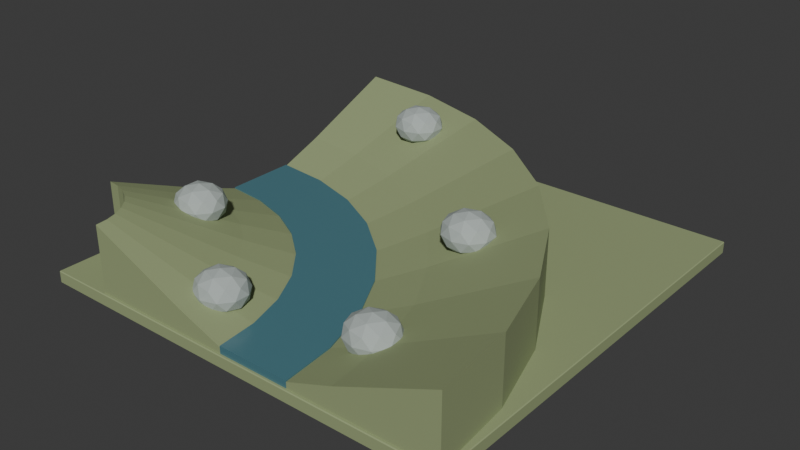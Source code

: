 # Source: source.blend  (saved by Blender 4.3.34; exported with 4.5.12 LTS)
import bpy
from mathutils import Matrix  # noqa: F401  (used for matrix-valued properties, if any)

bpy.ops.wm.read_factory_settings(use_empty=True)
scene = bpy.context.scene
scene.name = 'Scene'

# ---- collections
col_collection = bpy.data.collections.new('Collection'); scene.collection.children.link(col_collection)

# ---- materials (node trees are filled in below, after node groups)
mat_earth = bpy.data.materials.new('earth')
mat_earth.diffuse_color = (0.3, 0.36, 0.18, 1.0)
mat_water = bpy.data.materials.new('water')
mat_water.diffuse_color = (0.075, 0.2, 0.24, 1.0)
mat_stone = bpy.data.materials.new('stone')
mat_stone.diffuse_color = (0.42, 0.47, 0.45, 1.0)

# ---- material node trees
mat_earth.use_nodes = True; mat_earth.node_tree.nodes.clear()
_N = mat_earth.node_tree.nodes; _L = mat_earth.node_tree.links
n0 = _N.new('ShaderNodeBsdfPrincipled'); n0.name = 'Principled BSDF'; n0.location = (10, 300)
n0.inputs[0].default_value = (0.3, 0.36, 0.18, 1.0)
n0.inputs[2].default_value = 0.83
n1 = _N.new('ShaderNodeOutputMaterial'); n1.name = 'Material Output'; n1.location = (300, 300)
_L.new(n0.outputs[0], n1.inputs[0])
n1.is_active_output = True
mat_water.use_nodes = True; mat_water.node_tree.nodes.clear()
_N = mat_water.node_tree.nodes; _L = mat_water.node_tree.links
n0 = _N.new('ShaderNodeBsdfPrincipled'); n0.name = 'Principled BSDF'; n0.location = (10, 300)
n0.inputs[0].default_value = (0.075, 0.2, 0.24, 1.0)
n0.inputs[2].default_value = 0.23
n1 = _N.new('ShaderNodeOutputMaterial'); n1.name = 'Material Output'; n1.location = (300, 300)
_L.new(n0.outputs[0], n1.inputs[0])
n1.is_active_output = True
mat_stone.use_nodes = True; mat_stone.node_tree.nodes.clear()
_N = mat_stone.node_tree.nodes; _L = mat_stone.node_tree.links
n0 = _N.new('ShaderNodeBsdfPrincipled'); n0.name = 'Principled BSDF'; n0.location = (10, 300)
n0.inputs[0].default_value = (0.42, 0.47, 0.45, 1.0)
n0.inputs[2].default_value = 0.83
n1 = _N.new('ShaderNodeOutputMaterial'); n1.name = 'Material Output'; n1.location = (300, 300)
_L.new(n0.outputs[0], n1.inputs[0])
n1.is_active_output = True

# ---- world
world_world = bpy.data.worlds.new('World'); scene.world = world_world
world_world.use_nodes = True; world_world.node_tree.nodes.clear()
_N = world_world.node_tree.nodes; _L = world_world.node_tree.links
n0 = _N.new('ShaderNodeOutputWorld'); n0.name = 'World Output'; n0.location = (300, 300)
n1 = _N.new('ShaderNodeBackground'); n1.name = 'Background'; n1.location = (10, 300)
n1.inputs[0].default_value = (0.05088, 0.05088, 0.05088, 1.0)
_L.new(n1.outputs[0], n0.inputs[0])
n0.is_active_output = True
world_world.color = (0.05088, 0.05088, 0.05088)
world_world.sun_shadow_jitter_overblur = 0.0

# ---- meshes
me_corner_inner_bank = bpy.data.meshes.new('Corner inner bank')
me_corner_inner_bank.from_pydata([(-1.25, -1.75, 0.64), (-0.43, -1.75, 0.29), (-0.05, -1.75, 0.15), (-1.26, -1.652, 0.64), (-0.4554, -1.492, 0.29), (-0.08266, -1.418, 0.15), (-1.288, -1.559, 0.64), (-0.5305, -1.245, 0.29), (-0.1794, -1.099, 0.15), (-1.334, -1.472, 0.64), (-0.6525, -1.017, 0.29), (-0.3365, -0.8055, 0.15), (-1.396, -1.396, 0.64), (-0.8166, -0.8166, 0.29), (-0.5479, -0.5479, 0.15), (-1.472, -1.334, 0.64), (-1.017, -0.6525, 0.29), (-0.8055, -0.3365, 0.15), (-1.559, -1.288, 0.64), (-1.245, -0.5305, 0.29), (-1.099, -0.1794, 0.15), (-1.652, -1.26, 0.64), (-1.492, -0.4554, 0.29), (-1.418, -0.08266, 0.15), (-1.75, -1.25, 0.64), (-1.75, -0.43, 0.29), (-1.75, -0.05, 0.15), (-1.25, -1.75, 0.09), (-0.43, -1.75, 0.09), (-0.05, -1.75, 0.09), (-1.26, -1.652, 0.09), (-0.4554, -1.492, 0.09), (-0.08266, -1.418, 0.09), (-1.288, -1.559, 0.09), (-0.5305, -1.245, 0.09), (-0.1794, -1.099, 0.09), (-1.334, -1.472, 0.09), (-0.6525, -1.017, 0.09), (-0.3365, -0.8055, 0.09), (-1.396, -1.396, 0.09), (-0.8166, -0.8166, 0.09), (-0.5479, -0.5479, 0.09), (-1.472, -1.334, 0.09), (-1.017, -0.6525, 0.09), (-0.8055, -0.3365, 0.09), (-1.559, -1.288, 0.09), (-1.245, -0.5305, 0.09), (-1.099, -0.1794, 0.09), (-1.652, -1.26, 0.09), (-1.492, -0.4554, 0.09), (-1.418, -0.08266, 0.09), (-1.75, -1.25, 0.09), (-1.75, -0.43, 0.09), (-1.75, -0.05, 0.09)], [], [(0, 1, 4, 3), (27, 30, 31, 28), (1, 2, 5, 4), (28, 31, 32, 29), (3, 4, 7, 6), (30, 33, 34, 31), (4, 5, 8, 7), (31, 34, 35, 32), (6, 7, 10, 9), (33, 36, 37, 34), (7, 8, 11, 10), (34, 37, 38, 35), (9, 10, 13, 12), (36, 39, 40, 37), (10, 11, 14, 13), (37, 40, 41, 38), (12, 13, 16, 15), (39, 42, 43, 40), (13, 14, 17, 16), (40, 43, 44, 41), (15, 16, 19, 18), (42, 45, 46, 43), (16, 17, 20, 19), (43, 46, 47, 44), (18, 19, 22, 21), (45, 48, 49, 46), (19, 20, 23, 22), (46, 49, 50, 47), (21, 22, 25, 24), (48, 51, 52, 49), (22, 23, 26, 25), (49, 52, 53, 50), (0, 3, 30, 27), (2, 29, 32, 5), (3, 6, 33, 30), (5, 32, 35, 8), (6, 9, 36, 33), (8, 35, 38, 11), (9, 12, 39, 36), (11, 38, 41, 14), (12, 15, 42, 39), (14, 41, 44, 17), (15, 18, 45, 42), (17, 44, 47, 20), (18, 21, 48, 45), (20, 47, 50, 23), (21, 24, 51, 48), (23, 50, 53, 26), (0, 27, 28, 1), (24, 25, 52, 51), (1, 28, 29, 2), (25, 26, 53, 52)])
me_corner_inner_bank.materials.append(mat_earth)
me_corner_inner_bank.update()
me_corner_outer_bank = bpy.data.meshes.new('Corner outer bank')
me_corner_outer_bank.from_pydata([(0.55, -1.75, 0.15), (0.93, -1.75, 0.29), (1.75, -1.75, 0.64), (0.5058, -1.301, 0.15), (0.8785, -1.227, 0.29), (1.683, -1.067, 0.64), (0.3749, -0.8698, 0.15), (0.726, -0.7244, 0.29), (1.484, -0.4106, 0.64), (0.1624, -0.4722, 0.15), (0.4783, -0.2611, 0.29), (1.16, 0.1945, 0.64), (-0.1237, -0.1237, 0.15), (0.145, 0.145, 0.29), (0.7249, 0.7249, 0.64), (-0.4722, 0.1624, 0.15), (-0.2611, 0.4783, 0.29), (0.1945, 1.16, 0.64), (-0.8698, 0.3749, 0.15), (-0.7244, 0.726, 0.29), (-0.4106, 1.484, 0.64), (-1.301, 0.5058, 0.15), (-1.227, 0.8785, 0.29), (-1.067, 1.683, 0.64), (-1.75, 0.55, 0.15), (-1.75, 0.93, 0.29), (-1.75, 1.75, 0.64), (0.55, -1.75, 0.09), (0.93, -1.75, 0.09), (1.75, -1.75, 0.09), (0.5058, -1.301, 0.09), (0.8785, -1.227, 0.09), (1.683, -1.067, 0.09), (0.3749, -0.8698, 0.09), (0.726, -0.7244, 0.09), (1.484, -0.4106, 0.09), (0.1624, -0.4722, 0.09), (0.4783, -0.2611, 0.09), (1.16, 0.1945, 0.09), (-0.1237, -0.1237, 0.09), (0.145, 0.145, 0.09), (0.7249, 0.7249, 0.09), (-0.4722, 0.1624, 0.09), (-0.2611, 0.4783, 0.09), (0.1945, 1.16, 0.09), (-0.8698, 0.3749, 0.09), (-0.7244, 0.726, 0.09), (-0.4106, 1.484, 0.09), (-1.301, 0.5058, 0.09), (-1.227, 0.8785, 0.09), (-1.067, 1.683, 0.09), (-1.75, 0.55, 0.09), (-1.75, 0.93, 0.09), (-1.75, 1.75, 0.09)], [], [(0, 1, 4, 3), (27, 30, 31, 28), (1, 2, 5, 4), (28, 31, 32, 29), (3, 4, 7, 6), (30, 33, 34, 31), (4, 5, 8, 7), (31, 34, 35, 32), (6, 7, 10, 9), (33, 36, 37, 34), (7, 8, 11, 10), (34, 37, 38, 35), (9, 10, 13, 12), (36, 39, 40, 37), (10, 11, 14, 13), (37, 40, 41, 38), (12, 13, 16, 15), (39, 42, 43, 40), (13, 14, 17, 16), (40, 43, 44, 41), (15, 16, 19, 18), (42, 45, 46, 43), (16, 17, 20, 19), (43, 46, 47, 44), (18, 19, 22, 21), (45, 48, 49, 46), (19, 20, 23, 22), (46, 49, 50, 47), (21, 22, 25, 24), (48, 51, 52, 49), (22, 23, 26, 25), (49, 52, 53, 50), (0, 3, 30, 27), (2, 29, 32, 5), (3, 6, 33, 30), (5, 32, 35, 8), (6, 9, 36, 33), (8, 35, 38, 11), (9, 12, 39, 36), (11, 38, 41, 14), (12, 15, 42, 39), (14, 41, 44, 17), (15, 18, 45, 42), (17, 44, 47, 20), (18, 21, 48, 45), (20, 47, 50, 23), (21, 24, 51, 48), (23, 50, 53, 26), (0, 27, 28, 1), (24, 25, 52, 51), (1, 28, 29, 2), (25, 26, 53, 52)])
me_corner_outer_bank.materials.append(mat_earth)
me_corner_outer_bank.update()
me_watersurface = bpy.data.meshes.new('WaterSurface')
me_watersurface.from_pydata([(-0.05, -1.75, 0.16), (0.55, -1.75, 0.16), (-0.08266, -1.418, 0.16), (0.5058, -1.301, 0.16), (-0.1794, -1.099, 0.16), (0.3749, -0.8698, 0.16), (-0.3365, -0.8055, 0.16), (0.1624, -0.4722, 0.16), (-0.5479, -0.5479, 0.16), (-0.1237, -0.1237, 0.16), (-0.8055, -0.3365, 0.16), (-0.4722, 0.1624, 0.16), (-1.099, -0.1794, 0.16), (-0.8698, 0.3749, 0.16), (-1.418, -0.08266, 0.16), (-1.301, 0.5058, 0.16), (-1.75, -0.05, 0.16), (-1.75, 0.55, 0.16), (-0.05, -1.75, 0.09), (0.55, -1.75, 0.09), (-0.08266, -1.418, 0.09), (0.5058, -1.301, 0.09), (-0.1794, -1.099, 0.09), (0.3749, -0.8698, 0.09), (-0.3365, -0.8055, 0.09), (0.1624, -0.4722, 0.09), (-0.5479, -0.5479, 0.09), (-0.1237, -0.1237, 0.09), (-0.8055, -0.3365, 0.09), (-0.4722, 0.1624, 0.09), (-1.099, -0.1794, 0.09), (-0.8698, 0.3749, 0.09), (-1.418, -0.08266, 0.09), (-1.301, 0.5058, 0.09), (-1.75, -0.05, 0.09), (-1.75, 0.55, 0.09)], [], [(0, 1, 3, 2), (18, 20, 21, 19), (2, 3, 5, 4), (20, 22, 23, 21), (4, 5, 7, 6), (22, 24, 25, 23), (6, 7, 9, 8), (24, 26, 27, 25), (8, 9, 11, 10), (26, 28, 29, 27), (10, 11, 13, 12), (28, 30, 31, 29), (12, 13, 15, 14), (30, 32, 33, 31), (14, 15, 17, 16), (32, 34, 35, 33), (0, 2, 20, 18), (1, 19, 21, 3), (2, 4, 22, 20), (3, 21, 23, 5), (4, 6, 24, 22), (5, 23, 25, 7), (6, 8, 26, 24), (7, 25, 27, 9), (8, 10, 28, 26), (9, 27, 29, 11), (10, 12, 30, 28), (11, 29, 31, 13), (12, 14, 32, 30), (13, 31, 33, 15), (14, 16, 34, 32), (15, 33, 35, 17), (0, 18, 19, 1), (16, 17, 35, 34)])
me_watersurface.materials.append(mat_water)
me_watersurface.update()
me_cube_001 = bpy.data.meshes.new('Cube.001')
me_cube_001.from_pydata([(-1.764, -1.764, 0.0), (-1.764, -1.77, 0.006), (-1.77, -1.764, 0.006), (-1.764, -1.77, 0.094), (-1.764, -1.764, 0.1), (-1.77, -1.764, 0.094), (-1.764, 1.764, 0.0), (-1.77, 1.764, 0.006), (-1.764, 1.77, 0.006), (-1.764, 1.764, 0.1), (-1.764, 1.77, 0.094), (-1.77, 1.764, 0.094), (1.764, -1.764, 0.0), (1.77, -1.764, 0.006), (1.764, -1.77, 0.006), (1.764, -1.764, 0.1), (1.764, -1.77, 0.094), (1.77, -1.764, 0.094), (1.764, 1.764, 0.0), (1.764, 1.77, 0.006), (1.77, 1.764, 0.006), (1.764, 1.764, 0.1), (1.77, 1.764, 0.094), (1.764, 1.77, 0.094)], [], [(14, 16, 3, 1), (20, 22, 17, 13), (21, 9, 4, 15), (2, 5, 11, 7), (8, 10, 23, 19), (0, 1, 2), (3, 4, 5), (6, 7, 8), (9, 10, 11), (12, 13, 14), (15, 16, 17), (18, 19, 20), (21, 22, 23), (6, 0, 2, 7), (1, 3, 5, 2), (4, 9, 11, 5), (10, 8, 7, 11), (18, 6, 8, 19), (9, 21, 23, 10), (22, 20, 19, 23), (12, 18, 20, 13), (21, 15, 17, 22), (16, 14, 13, 17), (0, 12, 14, 1), (15, 4, 3, 16), (6, 18, 12, 0)])
_uv = me_cube_001.uv_layers.new(name='UVMap')
_uv.uv.foreach_set('vector', [0.39, 0.7504, 0.61, 0.7504, 0.61, 0.9996, 0.39, 0.9996, 0.39, 0.5004, 0.61, 0.5004, 0.61, 0.7496, 0.39, 0.7496, 0.6254, 0.5004, 0.8746, 0.5004, 0.8746, 0.7496, 0.6254, 0.7496, 0.39, 0.0004237, 0.61, 0.0004237, 0.61, 0.2496, 0.39, 0.2496, 0.39, 0.2504, 0.61, 0.2504, 0.61, 0.4996, 0.39, 0.4996, 0.1254, 0.7496, 0.1254, 0.75, 0.125, 0.7496, 0.61, 0.9996, 0.625, 0.9996, 0.61, 1.0, 0.1254, 0.5004, 0.125, 0.5004, 0.1254, 0.5, 0.625, 0.2504, 0.61, 0.2504, 0.61, 0.25, 0.3746, 0.7496, 0.375, 0.7496, 0.3746, 0.75, 0.625, 0.7504, 0.61, 0.7504, 0.61, 0.75, 0.3746, 0.5004, 0.3746, 0.5, 0.375, 0.5004, 0.625, 0.5004, 0.61, 0.5004, 0.61, 0.5, 0.1254, 0.5004, 0.1254, 0.7496, 0.125, 0.7496, 0.125, 0.5004, 0.39, 0.0, 0.61, 0.0, 0.61, 0.0004237, 0.39, 0.0004237, 0.625, 0.0004237, 0.625, 0.2496, 0.61, 0.2496, 0.61, 0.0004237, 0.61, 0.2504, 0.39, 0.2504, 0.39, 0.2496, 0.61, 0.2496, 0.3746, 0.5004, 0.1254, 0.5004, 0.1254, 0.5, 0.3746, 0.5, 0.625, 0.2504, 0.625, 0.4996, 0.61, 0.4996, 0.61, 0.2504, 0.61, 0.5004, 0.39, 0.5004, 0.39, 0.4996, 0.61, 0.4996, 0.3746, 0.7496, 0.3746, 0.5004, 0.39, 0.5004, 0.39, 0.7496, 0.6254, 0.5004, 0.6254, 0.7496, 0.61, 0.7496, 0.61, 0.5004, 0.61, 0.7504, 0.39, 0.7504, 0.39, 0.7496, 0.61, 0.7496, 0.1254, 0.7496, 0.3746, 0.7496, 0.3746, 0.75, 0.1254, 0.75, 0.625, 0.7504, 0.625, 0.9996, 0.61, 0.9996, 0.61, 0.7504, 0.1254, 0.5004, 0.3746, 0.5004, 0.3746, 0.7496, 0.1254, 0.7496])
me_cube_001.materials.append(mat_earth)
me_cube_001.update()
me_icosphere = bpy.data.meshes.new('Icosphere')
me_icosphere.from_pydata([(-0.3935, -1.404, 0.14), (-0.2416, -1.509, 0.2284), (-0.4516, -1.574, 0.2284), (-0.5814, -1.404, 0.2284), (-0.4516, -1.234, 0.2284), (-0.2416, -1.298, 0.2284), (-0.3355, -1.574, 0.3716), (-0.5455, -1.509, 0.3716), (-0.5455, -1.298, 0.3716), (-0.3355, -1.234, 0.3716), (-0.2057, -1.404, 0.3716), (-0.3935, -1.404, 0.46), (-0.4276, -1.504, 0.1639), (-0.3042, -1.465, 0.1639), (-0.3383, -1.565, 0.2159), (-0.2149, -1.404, 0.2159), (-0.3042, -1.342, 0.1639), (-0.5039, -1.404, 0.1639), (-0.538, -1.504, 0.2159), (-0.4276, -1.304, 0.1639), (-0.538, -1.304, 0.2159), (-0.3383, -1.242, 0.2159), (-0.1938, -1.465, 0.3), (-0.1938, -1.342, 0.3), (-0.3935, -1.604, 0.3), (-0.2701, -1.565, 0.3), (-0.5932, -1.465, 0.3), (-0.517, -1.565, 0.3), (-0.517, -1.242, 0.3), (-0.5932, -1.342, 0.3), (-0.2701, -1.242, 0.3), (-0.3935, -1.204, 0.3), (-0.249, -1.504, 0.3841), (-0.4487, -1.565, 0.3841), (-0.5722, -1.404, 0.3841), (-0.4487, -1.242, 0.3841), (-0.249, -1.304, 0.3841), (-0.3594, -1.504, 0.4361), (-0.2831, -1.404, 0.4361), (-0.4828, -1.465, 0.4361), (-0.4828, -1.342, 0.4361), (-0.3594, -1.304, 0.4361)], [], [(0, 13, 12), (1, 13, 15), (0, 12, 17), (0, 17, 19), (0, 19, 16), (1, 15, 22), (2, 14, 24), (3, 18, 26), (4, 20, 28), (5, 21, 30), (1, 22, 25), (2, 24, 27), (3, 26, 29), (4, 28, 31), (5, 30, 23), (6, 32, 37), (7, 33, 39), (8, 34, 40), (9, 35, 41), (10, 36, 38), (38, 41, 11), (38, 36, 41), (36, 9, 41), (41, 40, 11), (41, 35, 40), (35, 8, 40), (40, 39, 11), (40, 34, 39), (34, 7, 39), (39, 37, 11), (39, 33, 37), (33, 6, 37), (37, 38, 11), (37, 32, 38), (32, 10, 38), (23, 36, 10), (23, 30, 36), (30, 9, 36), (31, 35, 9), (31, 28, 35), (28, 8, 35), (29, 34, 8), (29, 26, 34), (26, 7, 34), (27, 33, 7), (27, 24, 33), (24, 6, 33), (25, 32, 6), (25, 22, 32), (22, 10, 32), (30, 31, 9), (30, 21, 31), (21, 4, 31), (28, 29, 8), (28, 20, 29), (20, 3, 29), (26, 27, 7), (26, 18, 27), (18, 2, 27), (24, 25, 6), (24, 14, 25), (14, 1, 25), (22, 23, 10), (22, 15, 23), (15, 5, 23), (16, 21, 5), (16, 19, 21), (19, 4, 21), (19, 20, 4), (19, 17, 20), (17, 3, 20), (17, 18, 3), (17, 12, 18), (12, 2, 18), (15, 16, 5), (15, 13, 16), (13, 0, 16), (12, 14, 2), (12, 13, 14), (13, 1, 14)])
_uv = me_icosphere.uv_layers.new(name='UVMap')
_uv.uv.foreach_set('vector', [0.1818, 0.0, 0.2273, 0.07873, 0.1364, 0.07873, 0.2727, 0.1575, 0.3182, 0.07873, 0.3636, 0.1575, 0.9091, 0.0, 0.9545, 0.07873, 0.8636, 0.07873, 0.7273, 0.0, 0.7727, 0.07873, 0.6818, 0.07873, 0.5455, 0.0, 0.5909, 0.07873, 0.5, 0.07873, 0.2727, 0.1575, 0.3636, 0.1575, 0.3182, 0.2362, 0.09091, 0.1575, 0.1818, 0.1575, 0.1364, 0.2362, 0.8182, 0.1575, 0.9091, 0.1575, 0.8636, 0.2362, 0.6364, 0.1575, 0.7273, 0.1575, 0.6818, 0.2362, 0.4545, 0.1575, 0.5455, 0.1575, 0.5, 0.2362, 0.2727, 0.1575, 0.3182, 0.2362, 0.2273, 0.2362, 0.09091, 0.1575, 0.1364, 0.2362, 0.04546, 0.2362, 0.8182, 0.1575, 0.8636, 0.2362, 0.7727, 0.2362, 0.6364, 0.1575, 0.6818, 0.2362, 0.5909, 0.2362, 0.4545, 0.1575, 0.5, 0.2362, 0.4091, 0.2362, 0.1818, 0.3149, 0.2727, 0.3149, 0.2273, 0.3937, 0.0, 0.3149, 0.09091, 0.3149, 0.04546, 0.3937, 0.7273, 0.3149, 0.8182, 0.3149, 0.7727, 0.3937, 0.5455, 0.3149, 0.6364, 0.3149, 0.5909, 0.3937, 0.3636, 0.3149, 0.4545, 0.3149, 0.4091, 0.3937, 0.4091, 0.3937, 0.5, 0.3937, 0.4545, 0.4724, 0.4091, 0.3937, 0.4545, 0.3149, 0.5, 0.3937, 0.4545, 0.3149, 0.5455, 0.3149, 0.5, 0.3937, 0.5909, 0.3937, 0.6818, 0.3937, 0.6364, 0.4724, 0.5909, 0.3937, 0.6364, 0.3149, 0.6818, 0.3937, 0.6364, 0.3149, 0.7273, 0.3149, 0.6818, 0.3937, 0.7727, 0.3937, 0.8636, 0.3937, 0.8182, 0.4724, 0.7727, 0.3937, 0.8182, 0.3149, 0.8636, 0.3937, 0.8182, 0.3149, 0.9091, 0.3149, 0.8636, 0.3937, 0.04546, 0.3937, 0.1364, 0.3937, 0.09091, 0.4724, 0.04546, 0.3937, 0.09091, 0.3149, 0.1364, 0.3937, 0.09091, 0.3149, 0.1818, 0.3149, 0.1364, 0.3937, 0.2273, 0.3937, 0.3182, 0.3937, 0.2727, 0.4724, 0.2273, 0.3937, 0.2727, 0.3149, 0.3182, 0.3937, 0.2727, 0.3149, 0.3636, 0.3149, 0.3182, 0.3937, 0.4091, 0.2362, 0.4545, 0.3149, 0.3636, 0.3149, 0.4091, 0.2362, 0.5, 0.2362, 0.4545, 0.3149, 0.5, 0.2362, 0.5455, 0.3149, 0.4545, 0.3149, 0.5909, 0.2362, 0.6364, 0.3149, 0.5455, 0.3149, 0.5909, 0.2362, 0.6818, 0.2362, 0.6364, 0.3149, 0.6818, 0.2362, 0.7273, 0.3149, 0.6364, 0.3149, 0.7727, 0.2362, 0.8182, 0.3149, 0.7273, 0.3149, 0.7727, 0.2362, 0.8636, 0.2362, 0.8182, 0.3149, 0.8636, 0.2362, 0.9091, 0.3149, 0.8182, 0.3149, 0.04546, 0.2362, 0.09091, 0.3149, 0.0, 0.3149, 0.04546, 0.2362, 0.1364, 0.2362, 0.09091, 0.3149, 0.1364, 0.2362, 0.1818, 0.3149, 0.09091, 0.3149, 0.2273, 0.2362, 0.2727, 0.3149, 0.1818, 0.3149, 0.2273, 0.2362, 0.3182, 0.2362, 0.2727, 0.3149, 0.3182, 0.2362, 0.3636, 0.3149, 0.2727, 0.3149, 0.5, 0.2362, 0.5909, 0.2362, 0.5455, 0.3149, 0.5, 0.2362, 0.5455, 0.1575, 0.5909, 0.2362, 0.5455, 0.1575, 0.6364, 0.1575, 0.5909, 0.2362, 0.6818, 0.2362, 0.7727, 0.2362, 0.7273, 0.3149, 0.6818, 0.2362, 0.7273, 0.1575, 0.7727, 0.2362, 0.7273, 0.1575, 0.8182, 0.1575, 0.7727, 0.2362, 0.8636, 0.2362, 0.9545, 0.2362, 0.9091, 0.3149, 0.8636, 0.2362, 0.9091, 0.1575, 0.9545, 0.2362, 0.9091, 0.1575, 1.0, 0.1575, 0.9545, 0.2362, 0.1364, 0.2362, 0.2273, 0.2362, 0.1818, 0.3149, 0.1364, 0.2362, 0.1818, 0.1575, 0.2273, 0.2362, 0.1818, 0.1575, 0.2727, 0.1575, 0.2273, 0.2362, 0.3182, 0.2362, 0.4091, 0.2362, 0.3636, 0.3149, 0.3182, 0.2362, 0.3636, 0.1575, 0.4091, 0.2362, 0.3636, 0.1575, 0.4545, 0.1575, 0.4091, 0.2362, 0.5, 0.07873, 0.5455, 0.1575, 0.4545, 0.1575, 0.5, 0.07873, 0.5909, 0.07873, 0.5455, 0.1575, 0.5909, 0.07873, 0.6364, 0.1575, 0.5455, 0.1575, 0.6818, 0.07873, 0.7273, 0.1575, 0.6364, 0.1575, 0.6818, 0.07873, 0.7727, 0.07873, 0.7273, 0.1575, 0.7727, 0.07873, 0.8182, 0.1575, 0.7273, 0.1575, 0.8636, 0.07873, 0.9091, 0.1575, 0.8182, 0.1575, 0.8636, 0.07873, 0.9545, 0.07873, 0.9091, 0.1575, 0.9545, 0.07873, 1.0, 0.1575, 0.9091, 0.1575, 0.3636, 0.1575, 0.4091, 0.07873, 0.4545, 0.1575, 0.3636, 0.1575, 0.3182, 0.07873, 0.4091, 0.07873, 0.3182, 0.07873, 0.3636, 0.0, 0.4091, 0.07873, 0.1364, 0.07873, 0.1818, 0.1575, 0.09091, 0.1575, 0.1364, 0.07873, 0.2273, 0.07873, 0.1818, 0.1575, 0.2273, 0.07873, 0.2727, 0.1575, 0.1818, 0.1575])
me_icosphere.materials.append(mat_stone)
me_icosphere.update()
me_icosphere_001 = bpy.data.meshes.new('Icosphere.001')
me_icosphere_001.from_pydata([(-1.255, -0.8239, 0.3), (-1.103, -0.9291, 0.3884), (-1.313, -0.9941, 0.3884), (-1.443, -0.8239, 0.3884), (-1.313, -0.6538, 0.3884), (-1.103, -0.7188, 0.3884), (-1.197, -0.9941, 0.5316), (-1.407, -0.9291, 0.5316), (-1.407, -0.7188, 0.5316), (-1.197, -0.6538, 0.5316), (-1.067, -0.8239, 0.5316), (-1.255, -0.8239, 0.62), (-1.289, -0.9239, 0.3239), (-1.166, -0.8857, 0.3239), (-1.2, -0.9857, 0.3759), (-1.076, -0.8239, 0.3759), (-1.166, -0.7621, 0.3239), (-1.366, -0.8239, 0.3239), (-1.4, -0.9239, 0.3759), (-1.289, -0.7239, 0.3239), (-1.4, -0.7239, 0.3759), (-1.2, -0.6621, 0.3759), (-1.055, -0.8857, 0.46), (-1.055, -0.7621, 0.46), (-1.255, -1.024, 0.46), (-1.132, -0.9857, 0.46), (-1.455, -0.8857, 0.46), (-1.379, -0.9857, 0.46), (-1.379, -0.6621, 0.46), (-1.455, -0.7621, 0.46), (-1.132, -0.6621, 0.46), (-1.255, -0.6239, 0.46), (-1.111, -0.9239, 0.5441), (-1.31, -0.9857, 0.5441), (-1.434, -0.8239, 0.5441), (-1.31, -0.6621, 0.5441), (-1.111, -0.7239, 0.5441), (-1.221, -0.9239, 0.5961), (-1.145, -0.8239, 0.5961), (-1.344, -0.8857, 0.5961), (-1.344, -0.7621, 0.5961), (-1.221, -0.7239, 0.5961)], [], [(0, 13, 12), (1, 13, 15), (0, 12, 17), (0, 17, 19), (0, 19, 16), (1, 15, 22), (2, 14, 24), (3, 18, 26), (4, 20, 28), (5, 21, 30), (1, 22, 25), (2, 24, 27), (3, 26, 29), (4, 28, 31), (5, 30, 23), (6, 32, 37), (7, 33, 39), (8, 34, 40), (9, 35, 41), (10, 36, 38), (38, 41, 11), (38, 36, 41), (36, 9, 41), (41, 40, 11), (41, 35, 40), (35, 8, 40), (40, 39, 11), (40, 34, 39), (34, 7, 39), (39, 37, 11), (39, 33, 37), (33, 6, 37), (37, 38, 11), (37, 32, 38), (32, 10, 38), (23, 36, 10), (23, 30, 36), (30, 9, 36), (31, 35, 9), (31, 28, 35), (28, 8, 35), (29, 34, 8), (29, 26, 34), (26, 7, 34), (27, 33, 7), (27, 24, 33), (24, 6, 33), (25, 32, 6), (25, 22, 32), (22, 10, 32), (30, 31, 9), (30, 21, 31), (21, 4, 31), (28, 29, 8), (28, 20, 29), (20, 3, 29), (26, 27, 7), (26, 18, 27), (18, 2, 27), (24, 25, 6), (24, 14, 25), (14, 1, 25), (22, 23, 10), (22, 15, 23), (15, 5, 23), (16, 21, 5), (16, 19, 21), (19, 4, 21), (19, 20, 4), (19, 17, 20), (17, 3, 20), (17, 18, 3), (17, 12, 18), (12, 2, 18), (15, 16, 5), (15, 13, 16), (13, 0, 16), (12, 14, 2), (12, 13, 14), (13, 1, 14)])
_uv = me_icosphere_001.uv_layers.new(name='UVMap')
_uv.uv.foreach_set('vector', [0.1818, 0.0, 0.2273, 0.07873, 0.1364, 0.07873, 0.2727, 0.1575, 0.3182, 0.07873, 0.3636, 0.1575, 0.9091, 0.0, 0.9545, 0.07873, 0.8636, 0.07873, 0.7273, 0.0, 0.7727, 0.07873, 0.6818, 0.07873, 0.5455, 0.0, 0.5909, 0.07873, 0.5, 0.07873, 0.2727, 0.1575, 0.3636, 0.1575, 0.3182, 0.2362, 0.09091, 0.1575, 0.1818, 0.1575, 0.1364, 0.2362, 0.8182, 0.1575, 0.9091, 0.1575, 0.8636, 0.2362, 0.6364, 0.1575, 0.7273, 0.1575, 0.6818, 0.2362, 0.4545, 0.1575, 0.5455, 0.1575, 0.5, 0.2362, 0.2727, 0.1575, 0.3182, 0.2362, 0.2273, 0.2362, 0.09091, 0.1575, 0.1364, 0.2362, 0.04546, 0.2362, 0.8182, 0.1575, 0.8636, 0.2362, 0.7727, 0.2362, 0.6364, 0.1575, 0.6818, 0.2362, 0.5909, 0.2362, 0.4545, 0.1575, 0.5, 0.2362, 0.4091, 0.2362, 0.1818, 0.3149, 0.2727, 0.3149, 0.2273, 0.3937, 0.0, 0.3149, 0.09091, 0.3149, 0.04546, 0.3937, 0.7273, 0.3149, 0.8182, 0.3149, 0.7727, 0.3937, 0.5455, 0.3149, 0.6364, 0.3149, 0.5909, 0.3937, 0.3636, 0.3149, 0.4545, 0.3149, 0.4091, 0.3937, 0.4091, 0.3937, 0.5, 0.3937, 0.4545, 0.4724, 0.4091, 0.3937, 0.4545, 0.3149, 0.5, 0.3937, 0.4545, 0.3149, 0.5455, 0.3149, 0.5, 0.3937, 0.5909, 0.3937, 0.6818, 0.3937, 0.6364, 0.4724, 0.5909, 0.3937, 0.6364, 0.3149, 0.6818, 0.3937, 0.6364, 0.3149, 0.7273, 0.3149, 0.6818, 0.3937, 0.7727, 0.3937, 0.8636, 0.3937, 0.8182, 0.4724, 0.7727, 0.3937, 0.8182, 0.3149, 0.8636, 0.3937, 0.8182, 0.3149, 0.9091, 0.3149, 0.8636, 0.3937, 0.04546, 0.3937, 0.1364, 0.3937, 0.09091, 0.4724, 0.04546, 0.3937, 0.09091, 0.3149, 0.1364, 0.3937, 0.09091, 0.3149, 0.1818, 0.3149, 0.1364, 0.3937, 0.2273, 0.3937, 0.3182, 0.3937, 0.2727, 0.4724, 0.2273, 0.3937, 0.2727, 0.3149, 0.3182, 0.3937, 0.2727, 0.3149, 0.3636, 0.3149, 0.3182, 0.3937, 0.4091, 0.2362, 0.4545, 0.3149, 0.3636, 0.3149, 0.4091, 0.2362, 0.5, 0.2362, 0.4545, 0.3149, 0.5, 0.2362, 0.5455, 0.3149, 0.4545, 0.3149, 0.5909, 0.2362, 0.6364, 0.3149, 0.5455, 0.3149, 0.5909, 0.2362, 0.6818, 0.2362, 0.6364, 0.3149, 0.6818, 0.2362, 0.7273, 0.3149, 0.6364, 0.3149, 0.7727, 0.2362, 0.8182, 0.3149, 0.7273, 0.3149, 0.7727, 0.2362, 0.8636, 0.2362, 0.8182, 0.3149, 0.8636, 0.2362, 0.9091, 0.3149, 0.8182, 0.3149, 0.04546, 0.2362, 0.09091, 0.3149, 0.0, 0.3149, 0.04546, 0.2362, 0.1364, 0.2362, 0.09091, 0.3149, 0.1364, 0.2362, 0.1818, 0.3149, 0.09091, 0.3149, 0.2273, 0.2362, 0.2727, 0.3149, 0.1818, 0.3149, 0.2273, 0.2362, 0.3182, 0.2362, 0.2727, 0.3149, 0.3182, 0.2362, 0.3636, 0.3149, 0.2727, 0.3149, 0.5, 0.2362, 0.5909, 0.2362, 0.5455, 0.3149, 0.5, 0.2362, 0.5455, 0.1575, 0.5909, 0.2362, 0.5455, 0.1575, 0.6364, 0.1575, 0.5909, 0.2362, 0.6818, 0.2362, 0.7727, 0.2362, 0.7273, 0.3149, 0.6818, 0.2362, 0.7273, 0.1575, 0.7727, 0.2362, 0.7273, 0.1575, 0.8182, 0.1575, 0.7727, 0.2362, 0.8636, 0.2362, 0.9545, 0.2362, 0.9091, 0.3149, 0.8636, 0.2362, 0.9091, 0.1575, 0.9545, 0.2362, 0.9091, 0.1575, 1.0, 0.1575, 0.9545, 0.2362, 0.1364, 0.2362, 0.2273, 0.2362, 0.1818, 0.3149, 0.1364, 0.2362, 0.1818, 0.1575, 0.2273, 0.2362, 0.1818, 0.1575, 0.2727, 0.1575, 0.2273, 0.2362, 0.3182, 0.2362, 0.4091, 0.2362, 0.3636, 0.3149, 0.3182, 0.2362, 0.3636, 0.1575, 0.4091, 0.2362, 0.3636, 0.1575, 0.4545, 0.1575, 0.4091, 0.2362, 0.5, 0.07873, 0.5455, 0.1575, 0.4545, 0.1575, 0.5, 0.07873, 0.5909, 0.07873, 0.5455, 0.1575, 0.5909, 0.07873, 0.6364, 0.1575, 0.5455, 0.1575, 0.6818, 0.07873, 0.7273, 0.1575, 0.6364, 0.1575, 0.6818, 0.07873, 0.7727, 0.07873, 0.7273, 0.1575, 0.7727, 0.07873, 0.8182, 0.1575, 0.7273, 0.1575, 0.8636, 0.07873, 0.9091, 0.1575, 0.8182, 0.1575, 0.8636, 0.07873, 0.9545, 0.07873, 0.9091, 0.1575, 0.9545, 0.07873, 1.0, 0.1575, 0.9091, 0.1575, 0.3636, 0.1575, 0.4091, 0.07873, 0.4545, 0.1575, 0.3636, 0.1575, 0.3182, 0.07873, 0.4091, 0.07873, 0.3182, 0.07873, 0.3636, 0.0, 0.4091, 0.07873, 0.1364, 0.07873, 0.1818, 0.1575, 0.09091, 0.1575, 0.1364, 0.07873, 0.2273, 0.07873, 0.1818, 0.1575, 0.2273, 0.07873, 0.2727, 0.1575, 0.1818, 0.1575])
me_icosphere_001.materials.append(mat_stone)
me_icosphere_001.update()
me_icosphere_002 = bpy.data.meshes.new('Icosphere.002')
me_icosphere_002.from_pydata([(0.7678, -1.187, 0.15), (0.9198, -1.292, 0.2384), (0.7098, -1.357, 0.2384), (0.58, -1.187, 0.2384), (0.7098, -1.017, 0.2384), (0.9198, -1.082, 0.2384), (0.8259, -1.357, 0.3816), (0.6159, -1.292, 0.3816), (0.6159, -1.082, 0.3816), (0.8259, -1.017, 0.3816), (0.9556, -1.187, 0.3816), (0.7678, -1.187, 0.47), (0.7337, -1.287, 0.1739), (0.8571, -1.249, 0.1739), (0.823, -1.349, 0.2259), (0.9465, -1.187, 0.2259), (0.8571, -1.125, 0.1739), (0.6574, -1.187, 0.1739), (0.6233, -1.287, 0.2259), (0.7337, -1.087, 0.1739), (0.6233, -1.087, 0.2259), (0.823, -1.025, 0.2259), (0.9675, -1.249, 0.31), (0.9675, -1.125, 0.31), (0.7678, -1.387, 0.31), (0.8913, -1.349, 0.31), (0.5681, -1.249, 0.31), (0.6444, -1.349, 0.31), (0.6444, -1.025, 0.31), (0.5681, -1.125, 0.31), (0.8913, -1.025, 0.31), (0.7678, -0.987, 0.31), (0.9123, -1.287, 0.3941), (0.7126, -1.349, 0.3941), (0.5892, -1.187, 0.3941), (0.7126, -1.025, 0.3941), (0.9123, -1.087, 0.3941), (0.8019, -1.287, 0.4461), (0.8782, -1.187, 0.4461), (0.6785, -1.249, 0.4461), (0.6785, -1.125, 0.4461), (0.8019, -1.087, 0.4461)], [], [(0, 13, 12), (1, 13, 15), (0, 12, 17), (0, 17, 19), (0, 19, 16), (1, 15, 22), (2, 14, 24), (3, 18, 26), (4, 20, 28), (5, 21, 30), (1, 22, 25), (2, 24, 27), (3, 26, 29), (4, 28, 31), (5, 30, 23), (6, 32, 37), (7, 33, 39), (8, 34, 40), (9, 35, 41), (10, 36, 38), (38, 41, 11), (38, 36, 41), (36, 9, 41), (41, 40, 11), (41, 35, 40), (35, 8, 40), (40, 39, 11), (40, 34, 39), (34, 7, 39), (39, 37, 11), (39, 33, 37), (33, 6, 37), (37, 38, 11), (37, 32, 38), (32, 10, 38), (23, 36, 10), (23, 30, 36), (30, 9, 36), (31, 35, 9), (31, 28, 35), (28, 8, 35), (29, 34, 8), (29, 26, 34), (26, 7, 34), (27, 33, 7), (27, 24, 33), (24, 6, 33), (25, 32, 6), (25, 22, 32), (22, 10, 32), (30, 31, 9), (30, 21, 31), (21, 4, 31), (28, 29, 8), (28, 20, 29), (20, 3, 29), (26, 27, 7), (26, 18, 27), (18, 2, 27), (24, 25, 6), (24, 14, 25), (14, 1, 25), (22, 23, 10), (22, 15, 23), (15, 5, 23), (16, 21, 5), (16, 19, 21), (19, 4, 21), (19, 20, 4), (19, 17, 20), (17, 3, 20), (17, 18, 3), (17, 12, 18), (12, 2, 18), (15, 16, 5), (15, 13, 16), (13, 0, 16), (12, 14, 2), (12, 13, 14), (13, 1, 14)])
_uv = me_icosphere_002.uv_layers.new(name='UVMap')
_uv.uv.foreach_set('vector', [0.1818, 0.0, 0.2273, 0.07873, 0.1364, 0.07873, 0.2727, 0.1575, 0.3182, 0.07873, 0.3636, 0.1575, 0.9091, 0.0, 0.9545, 0.07873, 0.8636, 0.07873, 0.7273, 0.0, 0.7727, 0.07873, 0.6818, 0.07873, 0.5455, 0.0, 0.5909, 0.07873, 0.5, 0.07873, 0.2727, 0.1575, 0.3636, 0.1575, 0.3182, 0.2362, 0.09091, 0.1575, 0.1818, 0.1575, 0.1364, 0.2362, 0.8182, 0.1575, 0.9091, 0.1575, 0.8636, 0.2362, 0.6364, 0.1575, 0.7273, 0.1575, 0.6818, 0.2362, 0.4545, 0.1575, 0.5455, 0.1575, 0.5, 0.2362, 0.2727, 0.1575, 0.3182, 0.2362, 0.2273, 0.2362, 0.09091, 0.1575, 0.1364, 0.2362, 0.04546, 0.2362, 0.8182, 0.1575, 0.8636, 0.2362, 0.7727, 0.2362, 0.6364, 0.1575, 0.6818, 0.2362, 0.5909, 0.2362, 0.4545, 0.1575, 0.5, 0.2362, 0.4091, 0.2362, 0.1818, 0.3149, 0.2727, 0.3149, 0.2273, 0.3937, 0.0, 0.3149, 0.09091, 0.3149, 0.04546, 0.3937, 0.7273, 0.3149, 0.8182, 0.3149, 0.7727, 0.3937, 0.5455, 0.3149, 0.6364, 0.3149, 0.5909, 0.3937, 0.3636, 0.3149, 0.4545, 0.3149, 0.4091, 0.3937, 0.4091, 0.3937, 0.5, 0.3937, 0.4545, 0.4724, 0.4091, 0.3937, 0.4545, 0.3149, 0.5, 0.3937, 0.4545, 0.3149, 0.5455, 0.3149, 0.5, 0.3937, 0.5909, 0.3937, 0.6818, 0.3937, 0.6364, 0.4724, 0.5909, 0.3937, 0.6364, 0.3149, 0.6818, 0.3937, 0.6364, 0.3149, 0.7273, 0.3149, 0.6818, 0.3937, 0.7727, 0.3937, 0.8636, 0.3937, 0.8182, 0.4724, 0.7727, 0.3937, 0.8182, 0.3149, 0.8636, 0.3937, 0.8182, 0.3149, 0.9091, 0.3149, 0.8636, 0.3937, 0.04546, 0.3937, 0.1364, 0.3937, 0.09091, 0.4724, 0.04546, 0.3937, 0.09091, 0.3149, 0.1364, 0.3937, 0.09091, 0.3149, 0.1818, 0.3149, 0.1364, 0.3937, 0.2273, 0.3937, 0.3182, 0.3937, 0.2727, 0.4724, 0.2273, 0.3937, 0.2727, 0.3149, 0.3182, 0.3937, 0.2727, 0.3149, 0.3636, 0.3149, 0.3182, 0.3937, 0.4091, 0.2362, 0.4545, 0.3149, 0.3636, 0.3149, 0.4091, 0.2362, 0.5, 0.2362, 0.4545, 0.3149, 0.5, 0.2362, 0.5455, 0.3149, 0.4545, 0.3149, 0.5909, 0.2362, 0.6364, 0.3149, 0.5455, 0.3149, 0.5909, 0.2362, 0.6818, 0.2362, 0.6364, 0.3149, 0.6818, 0.2362, 0.7273, 0.3149, 0.6364, 0.3149, 0.7727, 0.2362, 0.8182, 0.3149, 0.7273, 0.3149, 0.7727, 0.2362, 0.8636, 0.2362, 0.8182, 0.3149, 0.8636, 0.2362, 0.9091, 0.3149, 0.8182, 0.3149, 0.04546, 0.2362, 0.09091, 0.3149, 0.0, 0.3149, 0.04546, 0.2362, 0.1364, 0.2362, 0.09091, 0.3149, 0.1364, 0.2362, 0.1818, 0.3149, 0.09091, 0.3149, 0.2273, 0.2362, 0.2727, 0.3149, 0.1818, 0.3149, 0.2273, 0.2362, 0.3182, 0.2362, 0.2727, 0.3149, 0.3182, 0.2362, 0.3636, 0.3149, 0.2727, 0.3149, 0.5, 0.2362, 0.5909, 0.2362, 0.5455, 0.3149, 0.5, 0.2362, 0.5455, 0.1575, 0.5909, 0.2362, 0.5455, 0.1575, 0.6364, 0.1575, 0.5909, 0.2362, 0.6818, 0.2362, 0.7727, 0.2362, 0.7273, 0.3149, 0.6818, 0.2362, 0.7273, 0.1575, 0.7727, 0.2362, 0.7273, 0.1575, 0.8182, 0.1575, 0.7727, 0.2362, 0.8636, 0.2362, 0.9545, 0.2362, 0.9091, 0.3149, 0.8636, 0.2362, 0.9091, 0.1575, 0.9545, 0.2362, 0.9091, 0.1575, 1.0, 0.1575, 0.9545, 0.2362, 0.1364, 0.2362, 0.2273, 0.2362, 0.1818, 0.3149, 0.1364, 0.2362, 0.1818, 0.1575, 0.2273, 0.2362, 0.1818, 0.1575, 0.2727, 0.1575, 0.2273, 0.2362, 0.3182, 0.2362, 0.4091, 0.2362, 0.3636, 0.3149, 0.3182, 0.2362, 0.3636, 0.1575, 0.4091, 0.2362, 0.3636, 0.1575, 0.4545, 0.1575, 0.4091, 0.2362, 0.5, 0.07873, 0.5455, 0.1575, 0.4545, 0.1575, 0.5, 0.07873, 0.5909, 0.07873, 0.5455, 0.1575, 0.5909, 0.07873, 0.6364, 0.1575, 0.5455, 0.1575, 0.6818, 0.07873, 0.7273, 0.1575, 0.6364, 0.1575, 0.6818, 0.07873, 0.7727, 0.07873, 0.7273, 0.1575, 0.7727, 0.07873, 0.8182, 0.1575, 0.7273, 0.1575, 0.8636, 0.07873, 0.9091, 0.1575, 0.8182, 0.1575, 0.8636, 0.07873, 0.9545, 0.07873, 0.9091, 0.1575, 0.9545, 0.07873, 1.0, 0.1575, 0.9091, 0.1575, 0.3636, 0.1575, 0.4091, 0.07873, 0.4545, 0.1575, 0.3636, 0.1575, 0.3182, 0.07873, 0.4091, 0.07873, 0.3182, 0.07873, 0.3636, 0.0, 0.4091, 0.07873, 0.1364, 0.07873, 0.1818, 0.1575, 0.09091, 0.1575, 0.1364, 0.07873, 0.2273, 0.07873, 0.1818, 0.1575, 0.2273, 0.07873, 0.2727, 0.1575, 0.1818, 0.1575])
me_icosphere_002.materials.append(mat_stone)
me_icosphere_002.update()
me_icosphere_003 = bpy.data.meshes.new('Icosphere.003')
me_icosphere_003.from_pydata([(0.5984, 0.0353, 0.33), (0.7504, -0.06985, 0.4184), (0.5404, -0.1348, 0.4184), (0.4106, 0.0353, 0.4184), (0.5404, 0.2054, 0.4184), (0.7504, 0.1404, 0.4184), (0.6565, -0.1348, 0.5616), (0.4465, -0.06985, 0.5616), (0.4465, 0.1404, 0.5616), (0.6565, 0.2054, 0.5616), (0.7863, 0.0353, 0.5616), (0.5984, 0.0353, 0.65), (0.5643, -0.0647, 0.3539), (0.6878, -0.0265, 0.3539), (0.6536, -0.1265, 0.4059), (0.7771, 0.0353, 0.4059), (0.6878, 0.0971, 0.3539), (0.488, 0.0353, 0.3539), (0.4539, -0.0647, 0.4059), (0.5643, 0.1353, 0.3539), (0.4539, 0.1353, 0.4059), (0.6536, 0.1971, 0.4059), (0.7982, -0.0265, 0.49), (0.7982, 0.0971, 0.49), (0.5984, -0.1647, 0.49), (0.7219, -0.1265, 0.49), (0.3987, -0.0265, 0.49), (0.475, -0.1265, 0.49), (0.475, 0.1971, 0.49), (0.3987, 0.0971, 0.49), (0.7219, 0.1971, 0.49), (0.5984, 0.2353, 0.49), (0.743, -0.0647, 0.5741), (0.5432, -0.1265, 0.5741), (0.4198, 0.0353, 0.5741), (0.5432, 0.1971, 0.5741), (0.743, 0.1353, 0.5741), (0.6326, -0.0647, 0.6261), (0.7089, 0.0353, 0.6261), (0.5091, -0.0265, 0.6261), (0.5091, 0.0971, 0.6261), (0.6326, 0.1353, 0.6261)], [], [(0, 13, 12), (1, 13, 15), (0, 12, 17), (0, 17, 19), (0, 19, 16), (1, 15, 22), (2, 14, 24), (3, 18, 26), (4, 20, 28), (5, 21, 30), (1, 22, 25), (2, 24, 27), (3, 26, 29), (4, 28, 31), (5, 30, 23), (6, 32, 37), (7, 33, 39), (8, 34, 40), (9, 35, 41), (10, 36, 38), (38, 41, 11), (38, 36, 41), (36, 9, 41), (41, 40, 11), (41, 35, 40), (35, 8, 40), (40, 39, 11), (40, 34, 39), (34, 7, 39), (39, 37, 11), (39, 33, 37), (33, 6, 37), (37, 38, 11), (37, 32, 38), (32, 10, 38), (23, 36, 10), (23, 30, 36), (30, 9, 36), (31, 35, 9), (31, 28, 35), (28, 8, 35), (29, 34, 8), (29, 26, 34), (26, 7, 34), (27, 33, 7), (27, 24, 33), (24, 6, 33), (25, 32, 6), (25, 22, 32), (22, 10, 32), (30, 31, 9), (30, 21, 31), (21, 4, 31), (28, 29, 8), (28, 20, 29), (20, 3, 29), (26, 27, 7), (26, 18, 27), (18, 2, 27), (24, 25, 6), (24, 14, 25), (14, 1, 25), (22, 23, 10), (22, 15, 23), (15, 5, 23), (16, 21, 5), (16, 19, 21), (19, 4, 21), (19, 20, 4), (19, 17, 20), (17, 3, 20), (17, 18, 3), (17, 12, 18), (12, 2, 18), (15, 16, 5), (15, 13, 16), (13, 0, 16), (12, 14, 2), (12, 13, 14), (13, 1, 14)])
_uv = me_icosphere_003.uv_layers.new(name='UVMap')
_uv.uv.foreach_set('vector', [0.1818, 0.0, 0.2273, 0.07873, 0.1364, 0.07873, 0.2727, 0.1575, 0.3182, 0.07873, 0.3636, 0.1575, 0.9091, 0.0, 0.9545, 0.07873, 0.8636, 0.07873, 0.7273, 0.0, 0.7727, 0.07873, 0.6818, 0.07873, 0.5455, 0.0, 0.5909, 0.07873, 0.5, 0.07873, 0.2727, 0.1575, 0.3636, 0.1575, 0.3182, 0.2362, 0.09091, 0.1575, 0.1818, 0.1575, 0.1364, 0.2362, 0.8182, 0.1575, 0.9091, 0.1575, 0.8636, 0.2362, 0.6364, 0.1575, 0.7273, 0.1575, 0.6818, 0.2362, 0.4545, 0.1575, 0.5455, 0.1575, 0.5, 0.2362, 0.2727, 0.1575, 0.3182, 0.2362, 0.2273, 0.2362, 0.09091, 0.1575, 0.1364, 0.2362, 0.04546, 0.2362, 0.8182, 0.1575, 0.8636, 0.2362, 0.7727, 0.2362, 0.6364, 0.1575, 0.6818, 0.2362, 0.5909, 0.2362, 0.4545, 0.1575, 0.5, 0.2362, 0.4091, 0.2362, 0.1818, 0.3149, 0.2727, 0.3149, 0.2273, 0.3937, 0.0, 0.3149, 0.09091, 0.3149, 0.04546, 0.3937, 0.7273, 0.3149, 0.8182, 0.3149, 0.7727, 0.3937, 0.5455, 0.3149, 0.6364, 0.3149, 0.5909, 0.3937, 0.3636, 0.3149, 0.4545, 0.3149, 0.4091, 0.3937, 0.4091, 0.3937, 0.5, 0.3937, 0.4545, 0.4724, 0.4091, 0.3937, 0.4545, 0.3149, 0.5, 0.3937, 0.4545, 0.3149, 0.5455, 0.3149, 0.5, 0.3937, 0.5909, 0.3937, 0.6818, 0.3937, 0.6364, 0.4724, 0.5909, 0.3937, 0.6364, 0.3149, 0.6818, 0.3937, 0.6364, 0.3149, 0.7273, 0.3149, 0.6818, 0.3937, 0.7727, 0.3937, 0.8636, 0.3937, 0.8182, 0.4724, 0.7727, 0.3937, 0.8182, 0.3149, 0.8636, 0.3937, 0.8182, 0.3149, 0.9091, 0.3149, 0.8636, 0.3937, 0.04546, 0.3937, 0.1364, 0.3937, 0.09091, 0.4724, 0.04546, 0.3937, 0.09091, 0.3149, 0.1364, 0.3937, 0.09091, 0.3149, 0.1818, 0.3149, 0.1364, 0.3937, 0.2273, 0.3937, 0.3182, 0.3937, 0.2727, 0.4724, 0.2273, 0.3937, 0.2727, 0.3149, 0.3182, 0.3937, 0.2727, 0.3149, 0.3636, 0.3149, 0.3182, 0.3937, 0.4091, 0.2362, 0.4545, 0.3149, 0.3636, 0.3149, 0.4091, 0.2362, 0.5, 0.2362, 0.4545, 0.3149, 0.5, 0.2362, 0.5455, 0.3149, 0.4545, 0.3149, 0.5909, 0.2362, 0.6364, 0.3149, 0.5455, 0.3149, 0.5909, 0.2362, 0.6818, 0.2362, 0.6364, 0.3149, 0.6818, 0.2362, 0.7273, 0.3149, 0.6364, 0.3149, 0.7727, 0.2362, 0.8182, 0.3149, 0.7273, 0.3149, 0.7727, 0.2362, 0.8636, 0.2362, 0.8182, 0.3149, 0.8636, 0.2362, 0.9091, 0.3149, 0.8182, 0.3149, 0.04546, 0.2362, 0.09091, 0.3149, 0.0, 0.3149, 0.04546, 0.2362, 0.1364, 0.2362, 0.09091, 0.3149, 0.1364, 0.2362, 0.1818, 0.3149, 0.09091, 0.3149, 0.2273, 0.2362, 0.2727, 0.3149, 0.1818, 0.3149, 0.2273, 0.2362, 0.3182, 0.2362, 0.2727, 0.3149, 0.3182, 0.2362, 0.3636, 0.3149, 0.2727, 0.3149, 0.5, 0.2362, 0.5909, 0.2362, 0.5455, 0.3149, 0.5, 0.2362, 0.5455, 0.1575, 0.5909, 0.2362, 0.5455, 0.1575, 0.6364, 0.1575, 0.5909, 0.2362, 0.6818, 0.2362, 0.7727, 0.2362, 0.7273, 0.3149, 0.6818, 0.2362, 0.7273, 0.1575, 0.7727, 0.2362, 0.7273, 0.1575, 0.8182, 0.1575, 0.7727, 0.2362, 0.8636, 0.2362, 0.9545, 0.2362, 0.9091, 0.3149, 0.8636, 0.2362, 0.9091, 0.1575, 0.9545, 0.2362, 0.9091, 0.1575, 1.0, 0.1575, 0.9545, 0.2362, 0.1364, 0.2362, 0.2273, 0.2362, 0.1818, 0.3149, 0.1364, 0.2362, 0.1818, 0.1575, 0.2273, 0.2362, 0.1818, 0.1575, 0.2727, 0.1575, 0.2273, 0.2362, 0.3182, 0.2362, 0.4091, 0.2362, 0.3636, 0.3149, 0.3182, 0.2362, 0.3636, 0.1575, 0.4091, 0.2362, 0.3636, 0.1575, 0.4545, 0.1575, 0.4091, 0.2362, 0.5, 0.07873, 0.5455, 0.1575, 0.4545, 0.1575, 0.5, 0.07873, 0.5909, 0.07873, 0.5455, 0.1575, 0.5909, 0.07873, 0.6364, 0.1575, 0.5455, 0.1575, 0.6818, 0.07873, 0.7273, 0.1575, 0.6364, 0.1575, 0.6818, 0.07873, 0.7727, 0.07873, 0.7273, 0.1575, 0.7727, 0.07873, 0.8182, 0.1575, 0.7273, 0.1575, 0.8636, 0.07873, 0.9091, 0.1575, 0.8182, 0.1575, 0.8636, 0.07873, 0.9545, 0.07873, 0.9091, 0.1575, 0.9545, 0.07873, 1.0, 0.1575, 0.9091, 0.1575, 0.3636, 0.1575, 0.4091, 0.07873, 0.4545, 0.1575, 0.3636, 0.1575, 0.3182, 0.07873, 0.4091, 0.07873, 0.3182, 0.07873, 0.3636, 0.0, 0.4091, 0.07873, 0.1364, 0.07873, 0.1818, 0.1575, 0.09091, 0.1575, 0.1364, 0.07873, 0.2273, 0.07873, 0.1818, 0.1575, 0.2273, 0.07873, 0.2727, 0.1575, 0.1818, 0.1575])
me_icosphere_003.materials.append(mat_stone)
me_icosphere_003.update()
me_icosphere_004 = bpy.data.meshes.new('Icosphere.004')
me_icosphere_004.from_pydata([(-0.8226, 1.239, 0.4), (-0.6707, 1.134, 0.4884), (-0.8807, 1.069, 0.4884), (-1.01, 1.239, 0.4884), (-0.8807, 1.41, 0.4884), (-0.6707, 1.345, 0.4884), (-0.7646, 1.069, 0.6316), (-0.9746, 1.134, 0.6316), (-0.9746, 1.345, 0.6316), (-0.7646, 1.41, 0.6316), (-0.6348, 1.239, 0.6316), (-0.8226, 1.239, 0.72), (-0.8568, 1.139, 0.4239), (-0.7333, 1.178, 0.4239), (-0.7674, 1.078, 0.4759), (-0.644, 1.239, 0.4759), (-0.7333, 1.301, 0.4239), (-0.933, 1.239, 0.4239), (-0.9672, 1.139, 0.4759), (-0.8568, 1.339, 0.4239), (-0.9672, 1.339, 0.4759), (-0.7674, 1.401, 0.4759), (-0.6229, 1.178, 0.56), (-0.6229, 1.301, 0.56), (-0.8226, 1.039, 0.56), (-0.6992, 1.078, 0.56), (-1.022, 1.178, 0.56), (-0.9461, 1.078, 0.56), (-0.9461, 1.401, 0.56), (-1.022, 1.301, 0.56), (-0.6992, 1.401, 0.56), (-0.8226, 1.439, 0.56), (-0.6781, 1.139, 0.6441), (-0.8778, 1.078, 0.6441), (-1.001, 1.239, 0.6441), (-0.8778, 1.401, 0.6441), (-0.6781, 1.339, 0.6441), (-0.7885, 1.139, 0.6961), (-0.7122, 1.239, 0.6961), (-0.912, 1.178, 0.6961), (-0.912, 1.301, 0.6961), (-0.7885, 1.339, 0.6961)], [], [(0, 13, 12), (1, 13, 15), (0, 12, 17), (0, 17, 19), (0, 19, 16), (1, 15, 22), (2, 14, 24), (3, 18, 26), (4, 20, 28), (5, 21, 30), (1, 22, 25), (2, 24, 27), (3, 26, 29), (4, 28, 31), (5, 30, 23), (6, 32, 37), (7, 33, 39), (8, 34, 40), (9, 35, 41), (10, 36, 38), (38, 41, 11), (38, 36, 41), (36, 9, 41), (41, 40, 11), (41, 35, 40), (35, 8, 40), (40, 39, 11), (40, 34, 39), (34, 7, 39), (39, 37, 11), (39, 33, 37), (33, 6, 37), (37, 38, 11), (37, 32, 38), (32, 10, 38), (23, 36, 10), (23, 30, 36), (30, 9, 36), (31, 35, 9), (31, 28, 35), (28, 8, 35), (29, 34, 8), (29, 26, 34), (26, 7, 34), (27, 33, 7), (27, 24, 33), (24, 6, 33), (25, 32, 6), (25, 22, 32), (22, 10, 32), (30, 31, 9), (30, 21, 31), (21, 4, 31), (28, 29, 8), (28, 20, 29), (20, 3, 29), (26, 27, 7), (26, 18, 27), (18, 2, 27), (24, 25, 6), (24, 14, 25), (14, 1, 25), (22, 23, 10), (22, 15, 23), (15, 5, 23), (16, 21, 5), (16, 19, 21), (19, 4, 21), (19, 20, 4), (19, 17, 20), (17, 3, 20), (17, 18, 3), (17, 12, 18), (12, 2, 18), (15, 16, 5), (15, 13, 16), (13, 0, 16), (12, 14, 2), (12, 13, 14), (13, 1, 14)])
_uv = me_icosphere_004.uv_layers.new(name='UVMap')
_uv.uv.foreach_set('vector', [0.1818, 0.0, 0.2273, 0.07873, 0.1364, 0.07873, 0.2727, 0.1575, 0.3182, 0.07873, 0.3636, 0.1575, 0.9091, 0.0, 0.9545, 0.07873, 0.8636, 0.07873, 0.7273, 0.0, 0.7727, 0.07873, 0.6818, 0.07873, 0.5455, 0.0, 0.5909, 0.07873, 0.5, 0.07873, 0.2727, 0.1575, 0.3636, 0.1575, 0.3182, 0.2362, 0.09091, 0.1575, 0.1818, 0.1575, 0.1364, 0.2362, 0.8182, 0.1575, 0.9091, 0.1575, 0.8636, 0.2362, 0.6364, 0.1575, 0.7273, 0.1575, 0.6818, 0.2362, 0.4545, 0.1575, 0.5455, 0.1575, 0.5, 0.2362, 0.2727, 0.1575, 0.3182, 0.2362, 0.2273, 0.2362, 0.09091, 0.1575, 0.1364, 0.2362, 0.04546, 0.2362, 0.8182, 0.1575, 0.8636, 0.2362, 0.7727, 0.2362, 0.6364, 0.1575, 0.6818, 0.2362, 0.5909, 0.2362, 0.4545, 0.1575, 0.5, 0.2362, 0.4091, 0.2362, 0.1818, 0.3149, 0.2727, 0.3149, 0.2273, 0.3937, 0.0, 0.3149, 0.09091, 0.3149, 0.04546, 0.3937, 0.7273, 0.3149, 0.8182, 0.3149, 0.7727, 0.3937, 0.5455, 0.3149, 0.6364, 0.3149, 0.5909, 0.3937, 0.3636, 0.3149, 0.4545, 0.3149, 0.4091, 0.3937, 0.4091, 0.3937, 0.5, 0.3937, 0.4545, 0.4724, 0.4091, 0.3937, 0.4545, 0.3149, 0.5, 0.3937, 0.4545, 0.3149, 0.5455, 0.3149, 0.5, 0.3937, 0.5909, 0.3937, 0.6818, 0.3937, 0.6364, 0.4724, 0.5909, 0.3937, 0.6364, 0.3149, 0.6818, 0.3937, 0.6364, 0.3149, 0.7273, 0.3149, 0.6818, 0.3937, 0.7727, 0.3937, 0.8636, 0.3937, 0.8182, 0.4724, 0.7727, 0.3937, 0.8182, 0.3149, 0.8636, 0.3937, 0.8182, 0.3149, 0.9091, 0.3149, 0.8636, 0.3937, 0.04546, 0.3937, 0.1364, 0.3937, 0.09091, 0.4724, 0.04546, 0.3937, 0.09091, 0.3149, 0.1364, 0.3937, 0.09091, 0.3149, 0.1818, 0.3149, 0.1364, 0.3937, 0.2273, 0.3937, 0.3182, 0.3937, 0.2727, 0.4724, 0.2273, 0.3937, 0.2727, 0.3149, 0.3182, 0.3937, 0.2727, 0.3149, 0.3636, 0.3149, 0.3182, 0.3937, 0.4091, 0.2362, 0.4545, 0.3149, 0.3636, 0.3149, 0.4091, 0.2362, 0.5, 0.2362, 0.4545, 0.3149, 0.5, 0.2362, 0.5455, 0.3149, 0.4545, 0.3149, 0.5909, 0.2362, 0.6364, 0.3149, 0.5455, 0.3149, 0.5909, 0.2362, 0.6818, 0.2362, 0.6364, 0.3149, 0.6818, 0.2362, 0.7273, 0.3149, 0.6364, 0.3149, 0.7727, 0.2362, 0.8182, 0.3149, 0.7273, 0.3149, 0.7727, 0.2362, 0.8636, 0.2362, 0.8182, 0.3149, 0.8636, 0.2362, 0.9091, 0.3149, 0.8182, 0.3149, 0.04546, 0.2362, 0.09091, 0.3149, 0.0, 0.3149, 0.04546, 0.2362, 0.1364, 0.2362, 0.09091, 0.3149, 0.1364, 0.2362, 0.1818, 0.3149, 0.09091, 0.3149, 0.2273, 0.2362, 0.2727, 0.3149, 0.1818, 0.3149, 0.2273, 0.2362, 0.3182, 0.2362, 0.2727, 0.3149, 0.3182, 0.2362, 0.3636, 0.3149, 0.2727, 0.3149, 0.5, 0.2362, 0.5909, 0.2362, 0.5455, 0.3149, 0.5, 0.2362, 0.5455, 0.1575, 0.5909, 0.2362, 0.5455, 0.1575, 0.6364, 0.1575, 0.5909, 0.2362, 0.6818, 0.2362, 0.7727, 0.2362, 0.7273, 0.3149, 0.6818, 0.2362, 0.7273, 0.1575, 0.7727, 0.2362, 0.7273, 0.1575, 0.8182, 0.1575, 0.7727, 0.2362, 0.8636, 0.2362, 0.9545, 0.2362, 0.9091, 0.3149, 0.8636, 0.2362, 0.9091, 0.1575, 0.9545, 0.2362, 0.9091, 0.1575, 1.0, 0.1575, 0.9545, 0.2362, 0.1364, 0.2362, 0.2273, 0.2362, 0.1818, 0.3149, 0.1364, 0.2362, 0.1818, 0.1575, 0.2273, 0.2362, 0.1818, 0.1575, 0.2727, 0.1575, 0.2273, 0.2362, 0.3182, 0.2362, 0.4091, 0.2362, 0.3636, 0.3149, 0.3182, 0.2362, 0.3636, 0.1575, 0.4091, 0.2362, 0.3636, 0.1575, 0.4545, 0.1575, 0.4091, 0.2362, 0.5, 0.07873, 0.5455, 0.1575, 0.4545, 0.1575, 0.5, 0.07873, 0.5909, 0.07873, 0.5455, 0.1575, 0.5909, 0.07873, 0.6364, 0.1575, 0.5455, 0.1575, 0.6818, 0.07873, 0.7273, 0.1575, 0.6364, 0.1575, 0.6818, 0.07873, 0.7727, 0.07873, 0.7273, 0.1575, 0.7727, 0.07873, 0.8182, 0.1575, 0.7273, 0.1575, 0.8636, 0.07873, 0.9091, 0.1575, 0.8182, 0.1575, 0.8636, 0.07873, 0.9545, 0.07873, 0.9091, 0.1575, 0.9545, 0.07873, 1.0, 0.1575, 0.9091, 0.1575, 0.3636, 0.1575, 0.4091, 0.07873, 0.4545, 0.1575, 0.3636, 0.1575, 0.3182, 0.07873, 0.4091, 0.07873, 0.3182, 0.07873, 0.3636, 0.0, 0.4091, 0.07873, 0.1364, 0.07873, 0.1818, 0.1575, 0.09091, 0.1575, 0.1364, 0.07873, 0.2273, 0.07873, 0.1818, 0.1575, 0.2273, 0.07873, 0.2727, 0.1575, 0.1818, 0.1575])
me_icosphere_004.materials.append(mat_stone)
me_icosphere_004.update()

# ---- objects
ob_corner_inner_bank = bpy.data.objects.new('Corner inner bank', me_corner_inner_bank)
ob_corner_outer_bank = bpy.data.objects.new('Corner outer bank', me_corner_outer_bank)
ob_watersurface = bpy.data.objects.new('WaterSurface', me_watersurface)
ob_scene_ground = bpy.data.objects.new('Scene ground', me_cube_001)
ob_corner_bank_rock = bpy.data.objects.new('Corner bank rock', me_icosphere)
ob_corner_bank_rock_001 = bpy.data.objects.new('Corner bank rock.001', me_icosphere_001)
ob_corner_bank_rock_002 = bpy.data.objects.new('Corner bank rock.002', me_icosphere_002)
ob_corner_bank_rock_003 = bpy.data.objects.new('Corner bank rock.003', me_icosphere_003)
ob_corner_bank_rock_004 = bpy.data.objects.new('Corner bank rock.004', me_icosphere_004)

# ---- transforms, parenting, visibility, modifiers, constraints
ob_corner_inner_bank.location = (0.0, 0.0, 0.0)
ob_corner_outer_bank.location = (0.0, 0.0, 0.0)
ob_watersurface.location = (0.0, 0.0, 0.0)
ob_scene_ground.location = (0.0, 0.0, 0.0)
ob_corner_bank_rock.location = (0.0, 0.0, 0.0)
ob_corner_bank_rock_001.location = (0.0, 0.0, 0.0)
ob_corner_bank_rock_002.location = (0.0, 0.0, 0.0)
ob_corner_bank_rock_003.location = (0.0, 0.0, 0.0)
ob_corner_bank_rock_004.location = (0.0, 0.0, 0.0)

# ---- collection membership
scene.collection.objects.link(ob_corner_inner_bank)
scene.collection.objects.link(ob_corner_outer_bank)
scene.collection.objects.link(ob_watersurface)
col_collection.objects.link(ob_scene_ground)
col_collection.objects.link(ob_corner_bank_rock)
col_collection.objects.link(ob_corner_bank_rock_001)
col_collection.objects.link(ob_corner_bank_rock_002)
col_collection.objects.link(ob_corner_bank_rock_003)
col_collection.objects.link(ob_corner_bank_rock_004)

# ---- scene / render settings (as saved in the file)
scene.frame_start = 1; scene.frame_end = 250; scene.frame_set(1)
scene.render.engine = 'BLENDER_EEVEE_NEXT'
bpy.context.view_layer.update()

# ---- added for rendering (the .blend has no active camera and no usable light): camera, sun
cam_auto = bpy.data.cameras.new('AutoCamera')
cam_auto.lens = 50.0
cam_auto.sensor_width = 36.0
cam_auto.clip_end = 1000.0
ob_auto_camera = bpy.data.objects.new('AutoCamera', cam_auto)
scene.collection.objects.link(ob_auto_camera)
ob_auto_camera.location = (4.67963, -5.61555, 4.1037)
ob_auto_camera.rotation_euler = (1.09748, -7.21219e-08, 0.694738)
scene.camera = ob_auto_camera
light_auto_sun = bpy.data.lights.new('AutoSun', 'SUN')
light_auto_sun.energy = 3.0
light_auto_sun.angle = 0.0523599
ob_auto_sun = bpy.data.objects.new('AutoSun', light_auto_sun)
scene.collection.objects.link(ob_auto_sun)
ob_auto_sun.rotation_euler = (0.872665, 0.174533, 0.523599)
bpy.context.view_layer.update()
